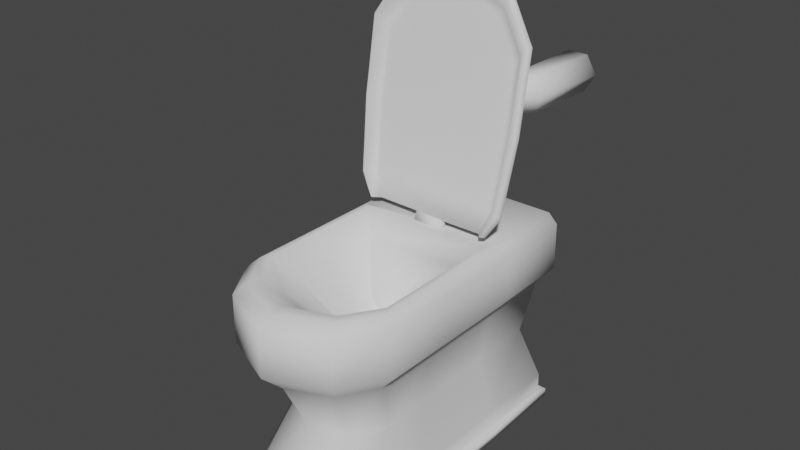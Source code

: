 # Source: Toilet.blend  (saved by Blender 3.5.10; exported with 4.5.12 LTS)
import bpy
from mathutils import Matrix  # noqa: F401  (used for matrix-valued properties, if any)

bpy.ops.wm.read_factory_settings(use_empty=True)
scene = bpy.context.scene
scene.name = 'Scene'

# ---- collections
col_collection = bpy.data.collections.new('Collection'); scene.collection.children.link(col_collection)

# ---- world
world_world = bpy.data.worlds.new('World'); scene.world = world_world
world_world.use_nodes = True; world_world.node_tree.nodes.clear()
_N = world_world.node_tree.nodes; _L = world_world.node_tree.links
n0 = _N.new('ShaderNodeOutputWorld'); n0.name = 'World Output'; n0.location = (300, 300)
n1 = _N.new('ShaderNodeBackground'); n1.name = 'Background'; n1.location = (10, 300)
n1.inputs[0].default_value = (0.05088, 0.05088, 0.05088, 1.0)
_L.new(n1.outputs[0], n0.inputs[0])
n0.is_active_output = True
world_world.color = (0.05088, 0.05088, 0.05088)
world_world.use_sun_shadow = False
world_world.sun_shadow_jitter_overblur = 0.0

# ---- meshes
me_cube = bpy.data.meshes.new('Cube')
me_cube.from_pydata([(1.299, -0.8592, 1.239), (-1.301, -0.8592, 1.239), (0.0, -1.468, 1.239), (-1.863e-09, 1.403, 2.125), (-1.301, -0.1661, 1.239), (1.299, -0.1661, 1.239), (1.053, 0.5016, 2.125), (1.053, -0.7261, 2.125), (0.0, -1.213, 2.125), (-1.053, -0.1716, 2.125), (-1.053, 0.5016, 2.125), (1.053, -0.1716, 2.125), (-1.053, -0.7261, 2.125), (0.8111, 0.3299, 1.862), (0.8111, -0.6039, 1.862), (0.0, -0.9794, 1.862), (-0.8111, -0.1767, 1.862), (-0.8111, 0.3299, 1.862), (0.8111, -0.1767, 1.862), (-0.8111, -0.6039, 1.862), (0.3672, 0.05597, 1.102), (0.3672, -0.3668, 1.102), (0.0, -0.5367, 1.102), (-0.3672, -0.1734, 1.102), (-0.3672, 0.05597, 1.102), (0.3672, -0.1734, 1.102), (-0.3672, -0.3668, 1.102), (0.1059, 0.3159, -0.01132), (0.1059, 0.194, -0.01132), (0.0, 0.145, -0.01132), (-0.1059, 0.2498, -0.01132), (-0.1059, 0.3159, -0.01132), (0.1059, 0.2498, -0.01132), (-0.1059, 0.194, -0.01132), (-1.301, 0.6997, 1.239), (1.299, 0.6997, 1.239), (-1.072, -0.8255, -0.881), (-1.0, -0.7451, 0.8855), (-1.072, 1.487, -0.881), (-1.0, 1.403, 0.8855), (1.072, 1.487, -0.881), (1.0, 1.403, 0.8855), (1.072, -0.8255, -0.881), (1.0, -0.7451, 0.8855), (0.0, -1.248, 0.8855), (0.0, -1.365, -0.881), (0.0, 1.403, 0.8855), (0.0, 1.487, -0.881), (1.0, 0.6997, 0.8855), (1.072, 0.6997, -0.881), (-1.0, 0.6997, 0.8855), (-1.072, 0.6997, -0.881), (1.0, -0.1661, 0.8855), (1.072, -0.2049, -0.881), (-1.0, -0.1661, 0.8855), (-1.072, -0.2049, -0.881), (-0.8249, -0.5594, -0.0008864), (-0.8249, -0.08179, -0.0008864), (0.8249, -0.08179, -0.0008864), (-0.8249, 0.6997, -0.0008864), (0.8249, 1.333, -0.0008864), (0.8249, 0.6997, -0.0008864), (-0.8249, 1.333, -0.0008864), (0.0, 1.333, -0.0008864), (0.8249, -0.5594, -0.0008864), (0.0, -0.9745, -0.0008864), (0.0, 1.49, -1.323), (-1.072, 1.49, -1.323), (1.072, 0.6997, -1.323), (1.072, 1.49, -1.323), (0.0, -1.362, -1.323), (1.072, -0.8225, -1.323), (-1.072, -0.202, -1.323), (-1.072, -0.8225, -1.323), (0.0, -0.202, -1.323), (1.072, -0.202, -1.323), (-1.072, 0.6997, -1.323), (0.0, 0.6997, -1.323), (-1.072, -0.202, -1.2), (-1.072, -0.8225, -1.2), (1.072, -0.202, -1.2), (-1.072, 0.6997, -1.2), (1.072, 0.6997, -1.2), (1.072, 1.49, -1.2), (0.0, 1.49, -1.2), (-1.072, 1.49, -1.2), (0.0, -1.362, -1.2), (1.072, -0.8225, -1.2), (1.299, 1.403, 1.239), (-1.301, 1.403, 1.239), (-4.075e-10, 1.403, 1.239), (0.0, 1.59, -1.323), (-1.142, 1.56, -1.323), (1.172, 0.6997, -1.323), (1.142, 1.56, -1.323), (0.0, -1.462, -1.323), (1.157, -0.875, -1.323), (-1.172, -0.202, -1.323), (-1.157, -0.875, -1.323), (1.172, -0.202, -1.323), (-1.172, 0.6997, -1.323), (-1.172, -0.202, -1.2), (-1.157, -0.875, -1.2), (1.172, -0.202, -1.2), (-1.172, 0.6997, -1.2), (1.172, 0.6997, -1.2), (1.142, 1.56, -1.2), (0.0, 1.59, -1.2), (-1.142, 1.56, -1.2), (0.0, -1.462, -1.2), (1.157, -0.875, -1.2), (0.8825, -1.24, 1.239), (0.706, -1.046, 2.125), (0.5439, -0.8675, 1.862), (0.1836, -0.4518, 1.102), (0.05296, 0.1695, -0.01132), (0.6706, -1.073, 0.8855), (0.7187, -1.171, -0.881), (0.5531, -0.8428, -0.0008864), (0.7187, -1.168, -1.2), (0.7757, -1.244, -1.323), (0.7757, -1.244, -1.2), (-0.8825, -1.24, 1.239), (-0.706, -1.046, 2.125), (-0.5439, -0.8675, 1.862), (-0.1836, -0.4518, 1.102), (-0.05296, 0.1695, -0.01132), (-0.6706, -1.073, 0.8855), (-0.7187, -1.171, -0.881), (-0.5531, -0.8428, -0.0008864), (-0.7187, -1.168, -1.2), (-0.7757, -1.244, -1.323), (-0.7757, -1.244, -1.2), (1.0, 0.5016, 0.8855), (1.072, 0.5016, -0.881), (-1.0, 0.5016, 0.8855), (-1.072, 0.5016, -0.881), (-0.8249, 0.5016, -0.0008864), (0.8249, 0.5016, -0.0008864), (1.072, 0.5016, -1.323), (-1.072, 0.5016, -1.323), (0.0, 0.5016, -1.323), (1.072, 0.5016, -1.2), (-1.072, 0.5016, -1.2), (1.299, 0.5016, 1.239), (-1.301, 0.5016, 1.239), (1.172, 0.5016, -1.323), (-1.172, 0.5016, -1.323), (1.172, 0.5016, -1.2), (-1.172, 0.5016, -1.2), (1.146, -0.7843, 2.125), (1.295, -0.8592, 1.978), (0.0, -1.327, 2.125), (0.0, -1.468, 1.978), (-1.145, -0.7843, 2.125), (-1.295, -0.8592, 1.978), (-1.295, 0.6997, 1.978), (-1.145, 0.6997, 2.125), (-1.295, 1.403, 1.978), (-1.145, 1.403, 2.125), (1.146, 1.403, 2.125), (1.295, 1.403, 1.978), (1.146, 0.6997, 2.125), (1.295, 0.6997, 1.978), (-1.145, -0.1692, 2.125), (-1.295, -0.1661, 1.978), (1.295, -0.1661, 1.978), (1.146, -0.1692, 2.125), (0.8825, -1.24, 1.978), (0.7785, -1.125, 2.125), (-0.8825, -1.24, 1.978), (-0.7785, -1.125, 2.125), (1.146, 0.5016, 2.125), (1.295, 0.5016, 1.978), (-1.295, 0.5016, 1.978), (-1.145, 0.5016, 2.125)], [], [(156, 158, 89, 34), (44, 2, 122, 127), (46, 90, 88, 41), (36, 55, 78, 79), (66, 67, 92, 91), (128, 36, 79, 130), (39, 89, 90, 46), (172, 162, 157, 175, 10, 6), (152, 169, 112, 8), (40, 49, 82, 83), (117, 45, 86, 119), (51, 38, 85, 81), (134, 53, 80, 142), (133, 48, 35, 144), (165, 174, 145, 4), (47, 40, 83, 84), (116, 111, 2, 44), (2, 111, 168, 153), (37, 1, 4, 54), (169, 150, 7, 112), (133, 138, 61, 48), (111, 0, 151, 168), (0, 5, 166, 151), (6, 10, 17, 13), (154, 171, 123, 12), (122, 2, 153, 170), (9, 12, 19, 16), (7, 11, 18, 14), (10, 9, 16, 17), (13, 17, 24, 20), (11, 6, 13, 18), (123, 8, 15, 124), (112, 7, 14, 113), (113, 14, 21, 114), (16, 19, 26, 23), (14, 18, 25, 21), (17, 16, 23, 24), (20, 24, 31, 27), (18, 13, 20, 25), (124, 15, 22, 125), (25, 20, 27, 32), (125, 22, 29, 126), (114, 21, 28, 115), (23, 26, 33, 30), (21, 25, 32, 28), (24, 23, 30, 31), (38, 47, 84, 85), (174, 156, 34, 145), (52, 5, 0, 43), (88, 35, 48, 41), (138, 58, 53, 134), (43, 0, 111, 116), (127, 122, 1, 37), (135, 145, 34, 50), (53, 42, 87, 80), (133, 144, 5, 52), (135, 54, 4, 145), (56, 57, 55, 36), (137, 59, 51, 136), (140, 72, 97, 147), (60, 61, 49, 40), (118, 65, 45, 117), (58, 64, 42, 53), (129, 56, 36, 128), (59, 62, 38, 51), (50, 39, 62, 59), (63, 60, 40, 47), (136, 51, 81, 143), (127, 37, 56, 129), (52, 43, 64, 58), (116, 44, 65, 118), (62, 63, 47, 38), (135, 137, 57, 54), (41, 48, 61, 60), (37, 54, 57, 56), (71, 75, 99, 96), (46, 41, 60, 63), (139, 68, 93, 146), (69, 66, 91, 94), (81, 85, 108, 104), (39, 46, 63, 62), (72, 73, 98, 97), (83, 82, 105, 106), (140, 141, 74, 72), (84, 83, 106, 107), (143, 81, 104, 149), (66, 69, 68, 77), (67, 66, 77, 76), (148, 146, 93, 105), (70, 71, 96, 120, 95), (68, 69, 94, 93), (160, 161, 88, 90, 3), (70, 73, 72, 74), (71, 70, 74, 75), (144, 35, 163, 173), (99, 103, 110, 96), (100, 104, 108, 92), (149, 147, 97, 101), (120, 121, 109, 95), (163, 35, 88, 161), (142, 148, 105, 82), (94, 106, 105, 93), (131, 132, 102, 98), (98, 102, 101, 97), (141, 139, 75, 74), (92, 108, 107, 91), (85, 84, 107, 108), (67, 76, 100, 92), (119, 86, 109, 121), (80, 87, 110, 103), (79, 78, 101, 102), (73, 70, 95, 131, 98), (130, 79, 102, 132), (87, 119, 121, 110), (96, 110, 121, 120), (43, 116, 118, 64), (64, 118, 117, 42), (22, 114, 115, 29), (15, 113, 114, 22), (8, 112, 113, 15), (1, 122, 170, 155), (171, 152, 8, 123), (42, 117, 119, 87), (86, 130, 132, 109), (95, 109, 132, 131), (44, 127, 129, 65), (65, 129, 128, 45), (26, 125, 126, 33), (19, 124, 125, 26), (12, 123, 124, 19), (4, 1, 155, 165), (164, 154, 12, 9), (45, 128, 130, 86), (91, 107, 106, 94), (77, 68, 139, 141), (80, 103, 148, 142), (104, 100, 147, 149), (103, 99, 146, 148), (78, 143, 149, 101), (76, 77, 141, 140), (75, 139, 146, 99), (50, 59, 137, 135), (55, 136, 143, 78), (76, 140, 147, 100), (57, 137, 136, 55), (61, 138, 134, 49), (158, 159, 3, 90, 89), (52, 58, 138, 133), (167, 172, 6, 11), (49, 134, 142, 82), (10, 175, 164, 9), (5, 144, 173, 166), (169, 152, 153, 168), (167, 150, 151, 166), (171, 154, 155, 170), (157, 159, 158, 156), (160, 162, 163, 161), (154, 164, 165, 155), (173, 163, 162, 172), (175, 157, 156, 174), (150, 169, 168, 151), (152, 171, 170, 153), (166, 173, 172, 167), (164, 175, 174, 165), (150, 167, 11, 7), (34, 89, 39, 50), (160, 3, 159, 157, 162), (115, 28, 32, 27, 31, 30, 33, 126, 29)])
me_cube.polygons.foreach_set('use_smooth', [True] * 168)
_uv = me_cube.uv_layers.new(name='UVMap')
_uv.uv.foreach_set('vector', [0.625, 0.2171, 0.625, 0.25, 0.625, 0.25, 0.625, 0.207, 0.6107, 0.875, 0.625, 0.875, 0.625, 0.9375, 0.6107, 0.9375, 0.6107, 0.375, 0.625, 0.375, 0.625, 0.5, 0.6107, 0.5, 0.3893, 0.0, 0.3893, 0.09416, 0.3893, 0.09416, 0.3893, 0.0, 0.25, 0.5, 0.125, 0.5, 0.125, 0.5, 0.25, 0.5, 0.3893, 0.9375, 0.3893, 1.0, 0.3893, 1.0, 0.3893, 0.9375, 0.6107, 0.25, 0.625, 0.25, 0.625, 0.375, 0.6107, 0.375, 0.625, 0.5694, 0.625, 0.5133, 0.625, 0.2367, 0.7661, 0.3913, 0.875, 0.5617, 0.625, 0.5617, 0.625, 0.875, 0.625, 0.8125, 0.625, 0.8125, 0.625, 0.875, 0.3893, 0.5, 0.3893, 0.5308, 0.3893, 0.5308, 0.3893, 0.5, 0.3893, 0.8125, 0.3893, 0.875, 0.3893, 0.875, 0.3893, 0.8125, 0.3893, 0.2192, 0.3893, 0.25, 0.3893, 0.25, 0.3893, 0.2192, 0.3893, 0.5794, 0.3893, 0.6558, 0.3893, 0.6558, 0.3893, 0.5794, 0.6107, 0.5794, 0.6107, 0.5308, 0.625, 0.544, 0.625, 0.5874, 0.625, 0.09416, 0.625, 0.1694, 0.625, 0.1632, 0.625, 0.09416, 0.3893, 0.375, 0.3893, 0.5, 0.3893, 0.5, 0.3893, 0.375, 0.6107, 0.8125, 0.625, 0.8125, 0.625, 0.875, 0.6107, 0.875, 0.625, 0.875, 0.625, 0.8125, 0.625, 0.8125, 0.625, 0.875, 0.6107, 0.0, 0.625, 0.0, 0.625, 0.09416, 0.6107, 0.09416, 0.625, 0.8125, 0.625, 0.75, 0.625, 0.75, 0.625, 0.8125, 0.6107, 0.5794, 0.5, 0.5794, 0.5, 0.5308, 0.6107, 0.5308, 0.625, 0.8125, 0.625, 0.75, 0.625, 0.75, 0.625, 0.8125, 0.625, 0.75, 0.625, 0.6558, 0.625, 0.6558, 0.625, 0.75, 0.625, 0.5617, 0.875, 0.5617, 0.875, 0.5617, 0.625, 0.5617, 0.625, 1.0, 0.625, 0.9375, 0.625, 0.9375, 0.625, 1.0, 0.625, 0.9375, 0.625, 0.875, 0.625, 0.875, 0.625, 0.9375, 0.625, 0.09416, 0.625, 0.0, 0.625, 0.0, 0.625, 0.09416, 0.625, 0.75, 0.625, 0.6558, 0.625, 0.6558, 0.625, 0.75, 0.625, 0.1883, 0.625, 0.09416, 0.625, 0.09416, 0.625, 0.1883, 0.625, 0.5617, 0.875, 0.5617, 0.875, 0.5617, 0.625, 0.5617, 0.625, 0.6558, 0.625, 0.5617, 0.625, 0.5617, 0.625, 0.6558, 0.625, 0.9375, 0.625, 0.875, 0.625, 0.875, 0.625, 0.9375, 0.625, 0.8125, 0.625, 0.75, 0.625, 0.75, 0.625, 0.8125, 0.625, 0.8125, 0.625, 0.75, 0.625, 0.75, 0.625, 0.8125, 0.625, 0.09416, 0.625, 0.0, 0.625, 0.0, 0.625, 0.09416, 0.625, 0.75, 0.625, 0.6558, 0.625, 0.6558, 0.625, 0.75, 0.625, 0.1883, 0.625, 0.09416, 0.625, 0.09416, 0.625, 0.1883, 0.625, 0.5617, 0.875, 0.5617, 0.875, 0.5617, 0.625, 0.5617, 0.625, 0.6558, 0.625, 0.5617, 0.625, 0.5617, 0.625, 0.6558, 0.625, 0.9375, 0.625, 0.875, 0.625, 0.875, 0.625, 0.9375, 0.625, 0.6558, 0.625, 0.5617, 0.625, 0.5617, 0.625, 0.6558, 0.625, 0.9375, 0.625, 0.875, 0.625, 0.875, 0.625, 0.9375, 0.625, 0.8125, 0.625, 0.75, 0.625, 0.75, 0.625, 0.8125, 0.625, 0.09416, 0.625, 0.0, 0.625, 0.0, 0.625, 0.09416, 0.625, 0.75, 0.625, 0.6558, 0.625, 0.6558, 0.625, 0.75, 0.625, 0.1883, 0.625, 0.09416, 0.625, 0.09416, 0.625, 0.1883, 0.3893, 0.25, 0.3893, 0.375, 0.3893, 0.375, 0.3893, 0.25, 0.625, 0.1694, 0.625, 0.2171, 0.625, 0.207, 0.625, 0.1632, 0.6107, 0.6558, 0.625, 0.6558, 0.625, 0.75, 0.6107, 0.75, 0.625, 0.5, 0.625, 0.544, 0.6107, 0.5308, 0.6107, 0.5, 0.5, 0.5794, 0.5, 0.6558, 0.3893, 0.6558, 0.3893, 0.5794, 0.6107, 0.75, 0.625, 0.75, 0.625, 0.8125, 0.6107, 0.8125, 0.6107, 0.9375, 0.625, 0.9375, 0.625, 1.0, 0.6107, 1.0, 0.6107, 0.1706, 0.2428, 0.03657, 0.0, 0.0, 0.6107, 0.2192, 0.3893, 0.6558, 0.3893, 0.75, 0.3893, 0.75, 0.3893, 0.6558, 0.6107, 0.5794, 0.625, 0.5874, 0.625, 0.6558, 0.6107, 0.6558, 0.6107, 0.1706, 0.6107, 0.09416, 0.625, 0.09416, 0.2428, 0.03657, 0.5, 0.0, 0.5, 0.09416, 0.3893, 0.09416, 0.3893, 0.0, 0.5, 0.1706, 0.5, 0.2192, 0.3893, 0.2192, 0.3893, 0.1706, 0.125, 0.5794, 0.125, 0.6558, 0.125, 0.6558, 0.125, 0.5794, 0.5, 0.5, 0.5, 0.5308, 0.3893, 0.5308, 0.3893, 0.5, 0.5, 0.8125, 0.5, 0.875, 0.3893, 0.875, 0.3893, 0.8125, 0.5, 0.6558, 0.5, 0.75, 0.3893, 0.75, 0.3893, 0.6558, 0.5, 0.9375, 0.5, 1.0, 0.3893, 1.0, 0.3893, 0.9375, 0.5, 0.2192, 0.5, 0.25, 0.3893, 0.25, 0.3893, 0.2192, 0.6107, 0.2192, 0.6107, 0.25, 0.5, 0.25, 0.5, 0.2192, 0.5, 0.375, 0.5, 0.5, 0.3893, 0.5, 0.3893, 0.375, 0.3893, 0.1706, 0.3893, 0.2192, 0.3893, 0.2192, 0.3893, 0.1706, 0.6107, 0.9375, 0.6107, 1.0, 0.5, 1.0, 0.5, 0.9375, 0.6107, 0.6558, 0.6107, 0.75, 0.5, 0.75, 0.5, 0.6558, 0.6107, 0.8125, 0.6107, 0.875, 0.5, 0.875, 0.5, 0.8125, 0.5, 0.25, 0.5, 0.375, 0.3893, 0.375, 0.3893, 0.25, 0.6107, 0.1706, 0.5, 0.1706, 0.5, 0.09416, 0.6107, 0.09416, 0.6107, 0.5, 0.6107, 0.5308, 0.5, 0.5308, 0.5, 0.5, 0.6107, 0.0, 0.6107, 0.09416, 0.5, 0.09416, 0.5, 0.0, 0.375, 0.75, 0.375, 0.6558, 0.375, 0.6558, 0.375, 0.75, 0.6107, 0.375, 0.6107, 0.5, 0.5, 0.5, 0.5, 0.375, 0.375, 0.5794, 0.375, 0.5308, 0.375, 0.5308, 0.375, 0.5794, 0.375, 0.5, 0.25, 0.5, 0.25, 0.5, 0.375, 0.5, 0.3893, 0.2192, 0.3893, 0.25, 0.3893, 0.25, 0.3893, 0.2192, 0.6107, 0.25, 0.6107, 0.375, 0.5, 0.375, 0.5, 0.25, 0.125, 0.6558, 0.125, 0.75, 0.125, 0.75, 0.125, 0.6558, 0.3893, 0.5, 0.3893, 0.5308, 0.3893, 0.5308, 0.3893, 0.5, 0.125, 0.5794, 0.25, 0.5794, 0.25, 0.6558, 0.125, 0.6558, 0.3893, 0.375, 0.3893, 0.5, 0.3893, 0.5, 0.3893, 0.375, 0.3893, 0.1706, 0.3893, 0.2192, 0.3893, 0.2192, 0.3893, 0.1706, 0.25, 0.5, 0.375, 0.5, 0.375, 0.5308, 0.25, 0.5308, 0.125, 0.5, 0.25, 0.5, 0.25, 0.5308, 0.125, 0.5308, 0.3893, 0.5794, 0.375, 0.5794, 0.375, 0.5308, 0.3893, 0.5308, 0.25, 0.75, 0.375, 0.75, 0.375, 0.75, 0.3125, 0.75, 0.25, 0.75, 0.375, 0.5308, 0.375, 0.5, 0.375, 0.5, 0.375, 0.5308, 0.625, 0.4846, 0.625, 0.5, 0.625, 0.5, 0.625, 0.375, 0.625, 0.375, 0.25, 0.75, 0.125, 0.75, 0.125, 0.6558, 0.25, 0.6558, 0.375, 0.75, 0.25, 0.75, 0.25, 0.6558, 0.375, 0.6558, 0.625, 0.5874, 0.625, 0.544, 0.625, 0.533, 0.625, 0.5807, 0.375, 0.6558, 0.3893, 0.6558, 0.3893, 0.75, 0.375, 0.75, 0.375, 0.2192, 0.3893, 0.2192, 0.3893, 0.25, 0.375, 0.25, 0.3893, 0.1706, 0.375, 0.1706, 0.375, 0.09416, 0.3893, 0.09416, 0.375, 0.8125, 0.3893, 0.8125, 0.3893, 0.875, 0.375, 0.875, 0.625, 0.533, 0.625, 0.544, 0.625, 0.5, 0.625, 0.5, 0.3893, 0.5794, 0.3893, 0.5794, 0.3893, 0.5308, 0.3893, 0.5308, 0.375, 0.5, 0.3893, 0.5, 0.3893, 0.5308, 0.375, 0.5308, 0.375, 0.9375, 0.3893, 0.9375, 0.3893, 1.0, 0.375, 1.0, 0.375, 0.0, 0.3893, 0.0, 0.3893, 0.09416, 0.375, 0.09416, 0.25, 0.5794, 0.375, 0.5794, 0.375, 0.6558, 0.25, 0.6558, 0.375, 0.25, 0.3893, 0.25, 0.3893, 0.375, 0.375, 0.375, 0.3893, 0.25, 0.3893, 0.375, 0.3893, 0.375, 0.3893, 0.25, 0.125, 0.5, 0.125, 0.5308, 0.125, 0.5308, 0.125, 0.5, 0.3893, 0.8125, 0.3893, 0.875, 0.3893, 0.875, 0.3893, 0.8125, 0.3893, 0.6558, 0.3893, 0.75, 0.3893, 0.75, 0.3893, 0.6558, 0.3893, 0.0, 0.3893, 0.09416, 0.3893, 0.09416, 0.3893, 0.0, 0.125, 0.75, 0.25, 0.75, 0.25, 0.75, 0.1875, 0.75, 0.125, 0.75, 0.3893, 0.9375, 0.3893, 1.0, 0.3893, 1.0, 0.3893, 0.9375, 0.3893, 0.75, 0.3893, 0.8125, 0.3893, 0.8125, 0.3893, 0.75, 0.375, 0.75, 0.3893, 0.75, 0.3893, 0.8125, 0.375, 0.8125, 0.6107, 0.75, 0.6107, 0.8125, 0.5, 0.8125, 0.5, 0.75, 0.5, 0.75, 0.5, 0.8125, 0.3893, 0.8125, 0.3893, 0.75, 0.625, 0.875, 0.625, 0.8125, 0.625, 0.8125, 0.625, 0.875, 0.625, 0.875, 0.625, 0.8125, 0.625, 0.8125, 0.625, 0.875, 0.625, 0.875, 0.625, 0.8125, 0.625, 0.8125, 0.625, 0.875, 0.625, 1.0, 0.625, 0.9375, 0.625, 0.9375, 0.625, 1.0, 0.625, 0.9375, 0.625, 0.875, 0.625, 0.875, 0.625, 0.9375, 0.3893, 0.75, 0.3893, 0.8125, 0.3893, 0.8125, 0.3893, 0.75, 0.3893, 0.875, 0.3893, 0.9375, 0.3893, 0.9375, 0.3893, 0.875, 0.375, 0.875, 0.3893, 0.875, 0.3893, 0.9375, 0.375, 0.9375, 0.6107, 0.875, 0.6107, 0.9375, 0.5, 0.9375, 0.5, 0.875, 0.5, 0.875, 0.5, 0.9375, 0.3893, 0.9375, 0.3893, 0.875, 0.625, 1.0, 0.625, 0.9375, 0.625, 0.9375, 0.625, 1.0, 0.625, 1.0, 0.625, 0.9375, 0.625, 0.9375, 0.625, 1.0, 0.625, 1.0, 0.625, 0.9375, 0.625, 0.9375, 0.625, 1.0, 0.625, 0.09416, 0.625, 0.0, 0.625, 0.0, 0.625, 0.09416, 0.625, 0.09416, 0.625, 0.0, 0.625, 0.0, 0.625, 0.09416, 0.3893, 0.875, 0.3893, 0.9375, 0.3893, 0.9375, 0.3893, 0.875, 0.375, 0.375, 0.3893, 0.375, 0.3893, 0.5, 0.375, 0.5, 0.25, 0.5308, 0.375, 0.5308, 0.375, 0.5794, 0.25, 0.5794, 0.3893, 0.6558, 0.3893, 0.6558, 0.3893, 0.5794, 0.3893, 0.5794, 0.3893, 0.2192, 0.375, 0.2192, 0.375, 0.1706, 0.3893, 0.1706, 0.3893, 0.6558, 0.375, 0.6558, 0.375, 0.5794, 0.3893, 0.5794, 0.3893, 0.09416, 0.3893, 0.1706, 0.3893, 0.1706, 0.3893, 0.09416, 0.125, 0.5308, 0.25, 0.5308, 0.25, 0.5794, 0.125, 0.5794, 0.375, 0.6558, 0.375, 0.5794, 0.375, 0.5794, 0.375, 0.6558, 0.6107, 0.2192, 0.5, 0.2192, 0.5, 0.1706, 0.6107, 0.1706, 0.3893, 0.09416, 0.3893, 0.1706, 0.3893, 0.1706, 0.3893, 0.09416, 0.125, 0.5308, 0.125, 0.5794, 0.125, 0.5794, 0.125, 0.5308, 0.5, 0.09416, 0.5, 0.1706, 0.3893, 0.1706, 0.3893, 0.09416, 0.5, 0.5308, 0.5, 0.5794, 0.3893, 0.5794, 0.3893, 0.5308, 0.625, 0.25, 0.625, 0.2654, 0.625, 0.375, 0.625, 0.375, 0.625, 0.25, 0.6107, 0.6558, 0.5, 0.6558, 0.5, 0.5794, 0.6107, 0.5794, 0.625, 0.6558, 0.625, 0.5694, 0.625, 0.5617, 0.625, 0.6558, 0.3893, 0.5308, 0.3893, 0.5794, 0.3893, 0.5794, 0.3893, 0.5308, 0.875, 0.5617, 0.7661, 0.3913, 0.625, 0.09416, 0.625, 0.09416, 0.625, 0.6558, 0.625, 0.5874, 0.625, 0.5807, 0.625, 0.6558, 0.625, 0.8125, 0.625, 0.875, 0.625, 0.875, 0.625, 0.8125, 0.625, 0.6558, 0.625, 0.75, 0.625, 0.75, 0.625, 0.6558, 0.625, 0.9375, 0.625, 1.0, 0.625, 1.0, 0.625, 0.9375, 0.625, 0.2205, 0.625, 0.25, 0.625, 0.25, 0.625, 0.2171, 0.625, 0.4846, 0.6391, 0.5308, 0.625, 0.533, 0.625, 0.5, 0.625, 0.0, 0.625, 0.09416, 0.625, 0.09416, 0.625, 0.0, 0.625, 0.5807, 0.625, 0.533, 0.625, 0.5133, 0.625, 0.5694, 0.7661, 0.3913, 0.625, 0.2367, 0.625, 0.2171, 0.625, 0.1694, 0.625, 0.75, 0.625, 0.8125, 0.625, 0.8125, 0.625, 0.75, 0.625, 0.875, 0.625, 0.9375, 0.625, 0.9375, 0.625, 0.875, 0.625, 0.6558, 0.625, 0.5807, 0.625, 0.5694, 0.625, 0.6558, 0.625, 0.09416, 0.7661, 0.3913, 0.625, 0.1694, 0.625, 0.09416, 0.625, 0.75, 0.625, 0.6558, 0.625, 0.6558, 0.625, 0.75, 0.625, 0.207, 0.625, 0.25, 0.6107, 0.25, 0.6107, 0.2192, 0.625, 0.4846, 0.625, 0.375, 0.625, 0.25, 0.625, 0.2367, 0.6391, 0.5308, 0.625, 0.8125, 0.625, 0.75, 0.625, 0.6558, 0.625, 0.5617, 0.875, 0.5617, 0.625, 0.09416, 0.625, 0.0, 0.625, 0.9375, 0.625, 0.875])
me_cube.update()
me_cube_004 = bpy.data.meshes.new('Cube.004')
me_cube_004.from_pydata([(0.9835, 0.8491, 0.1022), (1.053, -0.3786, 0.1022), (-4.092e-05, -0.8659, 0.1022), (-1.053, 0.1759, 0.1022), (-0.9836, 0.8491, 0.1022), (1.053, 0.1759, 0.1022), (-1.053, -0.3786, 0.1022), (0.706, -0.6981, 0.1022), (-0.7061, -0.6981, 0.1022), (1.166, -0.445, 0.09732), (1.325, -0.5252, -0.05744), (-4.092e-05, -1.001, 0.09702), (-4.092e-05, -1.157, -0.06023), (-1.165, -0.445, 0.09733), (-1.325, -0.5251, -0.05743), (-1.036, 1.047, -0.06843), (-0.901, 1.047, 0.09963), (0.9012, 1.058, 0.09963), (1.036, 1.058, -0.06847), (-1.165, 0.1796, 0.09812), (-1.33, 0.1836, -0.05957), (1.33, 0.1836, -0.05961), (1.166, 0.1796, 0.09811), (0.8999, -0.9222, -0.05901), (0.7881, -0.7969, 0.09738), (-0.8999, -0.9222, -0.059), (-0.7882, -0.7969, 0.09738), (1.092, 0.8616, 0.09551), (1.244, 0.8638, -0.06212), (-1.244, 0.8637, -0.06209), (-1.092, 0.8616, 0.09552), (0.9835, 0.8491, 0.002184), (1.053, -0.3786, 0.002184), (-4.092e-05, -0.8659, 0.002184), (-1.053, 0.1759, 0.002184), (-0.9836, 0.8491, 0.002184), (1.053, 0.1759, 0.002184), (-1.053, -0.3786, 0.002184), (0.706, -0.6981, 0.002184), (-0.7061, -0.6981, 0.002184), (1.126, -0.4284, 0.007046), (1.264, -0.4981, -0.1323), (-4.093e-05, -0.957, 0.007344), (-4.093e-05, -1.085, -0.1295), (-1.126, -0.4284, 0.007035), (-1.265, -0.4981, -0.1323), (-0.9752, 1.047, -0.1213), (-0.8784, 1.047, 0.004736), (0.8786, 1.058, 0.004743), (0.9751, 1.058, -0.1213), (-1.126, 0.1772, 0.006249), (-1.26, 0.1794, -0.1302), (1.259, 0.1794, -0.1301), (1.126, 0.1772, 0.006262), (0.8651, -0.8619, -0.1308), (0.7688, -0.7587, 0.006992), (-0.8652, -0.8619, -0.1308), (-0.7689, -0.7587, 0.00699), (1.049, 0.8366, 0.008861), (1.175, 0.8345, -0.1276), (-1.175, 0.8345, -0.1277), (-1.049, 0.8366, 0.008845), (-0.2252, 1.047, 0.09963), (0.2254, 1.058, 0.09963), (-0.2195, 1.047, 0.004736), (0.2197, 1.058, 0.004743), (-0.2483, 1.133, 0.1032), (0.2363, 1.145, 0.1032), (-0.2422, 1.133, 0.001153), (0.2302, 1.145, 0.001161)], [], [(27, 17, 16, 30, 4, 0), (11, 24, 7, 2), (24, 9, 1, 7), (13, 26, 8, 6), (26, 11, 2, 8), (19, 13, 6, 3), (22, 27, 0, 5), (4, 30, 19, 3), (24, 11, 12, 23), (22, 9, 10, 21), (26, 13, 14, 25), (13, 19, 20, 14), (28, 18, 17, 27), (30, 16, 15, 29), (9, 24, 23, 10), (11, 26, 25, 12), (21, 28, 27, 22), (19, 30, 29, 20), (9, 22, 5, 1), (7, 1, 5, 0, 4, 3, 6, 8, 2), (58, 31, 35, 61, 47, 48), (42, 33, 38, 55), (55, 38, 32, 40), (44, 37, 39, 57), (57, 39, 33, 42), (50, 34, 37, 44), (53, 36, 31, 58), (35, 34, 50, 61), (55, 54, 43, 42), (53, 52, 41, 40), (57, 56, 45, 44), (44, 45, 51, 50), (59, 58, 48, 49), (61, 60, 46, 47), (40, 41, 54, 55), (42, 43, 56, 57), (52, 53, 58, 59), (50, 51, 60, 61), (40, 32, 36, 53), (38, 33, 39, 37, 34, 35, 31, 36, 32), (23, 12, 43, 54), (21, 10, 41, 52), (25, 14, 45, 56), (15, 16, 47, 46), (17, 18, 49, 48), (14, 20, 51, 45), (18, 28, 59, 49), (29, 15, 46, 60), (10, 23, 54, 41), (12, 25, 56, 43), (28, 21, 52, 59), (20, 29, 60, 51), (48, 47, 64, 65), (64, 62, 66, 68), (47, 16, 62, 64), (16, 17, 63, 62), (17, 48, 65, 63), (66, 67, 69, 68), (62, 63, 67, 66), (63, 65, 69, 67), (65, 64, 68, 69)])
me_cube_004.polygons.foreach_set('use_smooth', [True] * 61)
_uv = me_cube_004.uv_layers.new(name='UVMap')
_uv.uv.foreach_set('vector', [0.625, 0.5694, 0.625, 0.5133, 0.625, 0.2367, 0.7661, 0.3913, 0.875, 0.5617, 0.625, 0.5617, 0.625, 0.875, 0.625, 0.8125, 0.625, 0.8125, 0.625, 0.875, 0.625, 0.8125, 0.625, 0.75, 0.625, 0.75, 0.625, 0.8125, 0.625, 1.0, 0.625, 0.9375, 0.625, 0.9375, 0.625, 1.0, 0.625, 0.9375, 0.625, 0.875, 0.625, 0.875, 0.625, 0.9375, 0.625, 0.09416, 0.625, 0.0, 0.625, 0.0, 0.625, 0.09416, 0.625, 0.6558, 0.625, 0.5694, 0.625, 0.5617, 0.625, 0.6558, 0.875, 0.5617, 0.7661, 0.3913, 0.625, 0.09416, 0.625, 0.09416, 0.625, 0.8125, 0.625, 0.875, 0.625, 0.875, 0.625, 0.8125, 0.625, 0.6558, 0.625, 0.75, 0.625, 0.75, 0.625, 0.6558, 0.625, 0.9375, 0.625, 1.0, 0.625, 1.0, 0.625, 0.9375, 0.625, 0.0, 0.625, 0.09416, 0.625, 0.09416, 0.625, 0.0, 0.625, 0.5807, 0.625, 0.533, 0.625, 0.5133, 0.625, 0.5694, 0.7661, 0.3913, 0.625, 0.2367, 0.625, 0.2171, 0.625, 0.1694, 0.625, 0.75, 0.625, 0.8125, 0.625, 0.8125, 0.625, 0.75, 0.625, 0.875, 0.625, 0.9375, 0.625, 0.9375, 0.625, 0.875, 0.625, 0.6558, 0.625, 0.5807, 0.625, 0.5694, 0.625, 0.6558, 0.625, 0.09416, 0.7661, 0.3913, 0.625, 0.1694, 0.625, 0.09416, 0.625, 0.75, 0.625, 0.6558, 0.625, 0.6558, 0.625, 0.75, 0.625, 0.8125, 0.625, 0.75, 0.625, 0.6558, 0.625, 0.5617, 0.875, 0.5617, 0.625, 0.09416, 0.625, 0.0, 0.625, 0.9375, 0.625, 0.875, 0.625, 0.5694, 0.625, 0.5617, 0.875, 0.5617, 0.7661, 0.3913, 0.625, 0.2367, 0.625, 0.5133, 0.625, 0.875, 0.625, 0.875, 0.625, 0.8125, 0.625, 0.8125, 0.625, 0.8125, 0.625, 0.8125, 0.625, 0.75, 0.625, 0.75, 0.625, 1.0, 0.625, 1.0, 0.625, 0.9375, 0.625, 0.9375, 0.625, 0.9375, 0.625, 0.9375, 0.625, 0.875, 0.625, 0.875, 0.625, 0.09416, 0.625, 0.09416, 0.625, 0.0, 0.625, 0.0, 0.625, 0.6558, 0.625, 0.6558, 0.625, 0.5617, 0.625, 0.5694, 0.875, 0.5617, 0.625, 0.09416, 0.625, 0.09416, 0.7661, 0.3913, 0.625, 0.8125, 0.625, 0.8125, 0.625, 0.875, 0.625, 0.875, 0.625, 0.6558, 0.625, 0.6558, 0.625, 0.75, 0.625, 0.75, 0.625, 0.9375, 0.625, 0.9375, 0.625, 1.0, 0.625, 1.0, 0.625, 0.0, 0.625, 0.0, 0.625, 0.09416, 0.625, 0.09416, 0.625, 0.5807, 0.625, 0.5694, 0.625, 0.5133, 0.625, 0.533, 0.7661, 0.3913, 0.625, 0.1694, 0.625, 0.2171, 0.625, 0.2367, 0.625, 0.75, 0.625, 0.75, 0.625, 0.8125, 0.625, 0.8125, 0.625, 0.875, 0.625, 0.875, 0.625, 0.9375, 0.625, 0.9375, 0.625, 0.6558, 0.625, 0.6558, 0.625, 0.5694, 0.625, 0.5807, 0.625, 0.09416, 0.625, 0.09416, 0.625, 0.1694, 0.7661, 0.3913, 0.625, 0.75, 0.625, 0.75, 0.625, 0.6558, 0.625, 0.6558, 0.625, 0.8125, 0.625, 0.875, 0.625, 0.9375, 0.625, 0.0, 0.625, 0.09416, 0.875, 0.5617, 0.625, 0.5617, 0.625, 0.6558, 0.625, 0.75, 0.625, 0.8125, 0.625, 0.875, 0.625, 0.875, 0.625, 0.8125, 0.625, 0.6558, 0.625, 0.75, 0.625, 0.75, 0.625, 0.6558, 0.625, 0.9375, 0.625, 1.0, 0.625, 1.0, 0.625, 0.9375, 0.625, 0.2171, 0.625, 0.2367, 0.625, 0.2367, 0.625, 0.2171, 0.625, 0.5133, 0.625, 0.533, 0.625, 0.533, 0.625, 0.5133, 0.625, 0.0, 0.625, 0.09416, 0.625, 0.09416, 0.625, 0.0, 0.625, 0.533, 0.625, 0.5807, 0.625, 0.5807, 0.625, 0.533, 0.625, 0.1694, 0.625, 0.2171, 0.625, 0.2171, 0.625, 0.1694, 0.625, 0.75, 0.625, 0.8125, 0.625, 0.8125, 0.625, 0.75, 0.625, 0.875, 0.625, 0.9375, 0.625, 0.9375, 0.625, 0.875, 0.625, 0.5807, 0.625, 0.6558, 0.625, 0.6558, 0.625, 0.5807, 0.625, 0.09416, 0.625, 0.1694, 0.625, 0.1694, 0.625, 0.09416, 0.625, 0.5133, 0.625, 0.2367, 0.625, 0.2367, 0.625, 0.5133, 0.625, 0.2367, 0.625, 0.2367, 0.625, 0.2367, 0.625, 0.2367, 0.625, 0.2367, 0.625, 0.2367, 0.625, 0.2367, 0.625, 0.2367, 0.625, 0.2367, 0.625, 0.5133, 0.625, 0.5133, 0.625, 0.2367, 0.625, 0.5133, 0.625, 0.5133, 0.625, 0.5133, 0.625, 0.5133, 0.625, 0.2367, 0.625, 0.5133, 0.625, 0.5133, 0.625, 0.2367, 0.625, 0.2367, 0.625, 0.5133, 0.625, 0.5133, 0.625, 0.2367, 0.625, 0.5133, 0.625, 0.5133, 0.625, 0.5133, 0.625, 0.5133, 0.625, 0.5133, 0.625, 0.2367, 0.625, 0.2367, 0.625, 0.5133])
me_cube_004.update()
me_cylinder_003 = bpy.data.meshes.new('Cylinder.003')
me_cylinder_003.from_pydata([(2.98e-07, 1.125, -0.2136), (2.17e-07, 1.125, 0.9628), (0.974, 0.5623, -0.2136), (0.974, 0.5623, 0.9628), (0.974, -0.5623, -0.2136), (0.974, -0.5623, 0.9628), (2.98e-07, -1.125, -0.2136), (2.17e-07, -1.125, 0.9628), (-0.974, -0.5623, -0.2136), (-0.974, -0.5623, 0.9628), (-0.974, 0.5623, -0.2136), (-0.974, 0.5623, 0.9628), (-6.489e-07, 0.8579, -0.2136), (0.7429, 0.4289, -0.2136), (0.7429, -0.4289, -0.2136), (-6.489e-07, -0.8579, -0.2136), (-0.7429, -0.4289, -0.2136), (-0.7429, 0.4289, -0.2136), (-6.253e-07, 0.8579, -3.233), (0.7429, 0.4289, -3.233), (0.7429, -0.4289, -3.233), (-6.253e-07, -0.8579, -3.233), (-0.7429, -0.4289, -3.233), (-0.7429, 0.4289, -3.233), (9.953e-07, 0.5607, -3.579), (0.4856, 0.2804, -3.579), (0.4856, -0.2804, -3.579), (9.953e-07, -0.5607, -3.579), (-0.4856, -0.2804, -3.579), (-0.4856, 0.2804, -3.579), (-1.849, 2.209, 2.881), (-1.849, 1.107, 4.789), (-1.849, -1.097, 4.789), (-1.849, -2.198, 2.881), (-1.849, -1.097, 0.9721), (-1.849, 1.107, 0.9721), (-2.803, 2.209, 3.136), (-1.849, 1.107, 4.789), (-1.849, -1.097, 4.789), (-2.803, -2.198, 3.136), (-3.757, -1.097, 1.483), (-3.757, 1.107, 1.483), (-3.501, 2.209, 3.835), (-1.849, 1.107, 4.789), (-1.849, -1.097, 4.789), (-3.501, -2.198, 3.835), (-5.154, -1.097, 2.881), (-5.154, 1.107, 2.881), (-3.757, 2.209, 4.789), (-1.849, 1.107, 4.789), (-1.849, -1.097, 4.789), (-3.757, -2.198, 4.789), (-5.666, -1.097, 4.789), (-5.666, 1.107, 4.789), (-1.849, 1.107, 7.496), (-3.757, 2.209, 7.496), (-1.849, -1.097, 7.496), (-3.757, -2.198, 7.496), (-5.666, -1.097, 7.496), (-5.666, 1.107, 7.496), (-1.849, 1.255, 8.047), (-3.757, 2.209, 7.496), (-1.849, -0.6536, 9.149), (-3.757, -1.608, 9.7), (-5.666, -0.6536, 9.149), (-5.666, 1.255, 8.047), (-1.849, 1.658, 8.45), (-3.757, 2.209, 7.496), (-1.849, 0.5563, 10.36), (-3.757, 0.005377, 11.31), (-5.666, 0.5563, 10.36), (-5.666, 1.658, 8.45), (-1.849, 8.746, 8.598), (-3.757, 8.746, 7.496), (-1.849, 8.746, 10.8), (-3.757, 8.746, 11.9), (-5.666, 8.746, 10.8), (-5.666, 8.746, 8.598), (8.866, 2.209, 2.881), (8.866, 1.107, 4.789), (8.866, -1.097, 4.789), (8.866, -2.198, 2.881), (8.866, -1.097, 0.9721), (8.866, 1.107, 0.9721), (10.36, 2.466, 2.881), (10.36, 1.236, 5.012), (10.36, -1.225, 5.012), (10.36, -2.455, 2.881), (10.36, -1.225, 0.7496), (10.36, 1.236, 0.7496), (8.912, 2.466, 2.881), (8.912, 1.236, 5.012), (8.912, -1.225, 5.012), (8.912, -2.455, 2.881), (8.912, -1.225, 0.7496), (8.912, 1.236, 0.7496)], [], [(0, 1, 3, 2), (2, 3, 5, 4), (4, 5, 7, 6), (6, 7, 9, 8), (3, 1, 11, 9, 7, 5), (8, 9, 11, 10), (10, 11, 1, 0), (6, 8, 16, 15), (2, 4, 14, 13), (8, 10, 17, 16), (0, 2, 13, 12), (4, 6, 15, 14), (10, 0, 12, 17), (14, 15, 21, 20), (19, 20, 26, 25), (12, 13, 19, 18), (17, 12, 18, 23), (15, 16, 22, 21), (13, 14, 20, 19), (16, 17, 23, 22), (29, 24, 25, 26, 27, 28), (22, 23, 29, 28), (20, 21, 27, 26), (18, 19, 25, 24), (23, 18, 24, 29), (21, 22, 28, 27), (78, 30, 31, 79), (79, 31, 32, 80), (80, 32, 33, 81), (81, 33, 34, 82), (32, 31, 37, 38), (82, 34, 35, 83), (83, 35, 30, 78), (83, 78, 79, 80, 81, 82), (37, 36, 42, 43), (35, 34, 40, 41), (31, 30, 36, 37), (33, 32, 38, 39), (30, 35, 41, 36), (34, 33, 39, 40), (47, 46, 52, 53), (36, 41, 47, 42), (40, 39, 45, 46), (38, 37, 43, 44), (41, 40, 46, 47), (39, 38, 44, 45), (48, 53, 59, 55), (45, 44, 50, 51), (43, 42, 48, 49), (42, 47, 53, 48), (46, 45, 51, 52), (44, 43, 49, 50), (59, 58, 64, 65), (52, 51, 57, 58), (50, 49, 54, 56), (53, 52, 58, 59), (51, 50, 56, 57), (49, 48, 55, 54), (61, 65, 71, 67), (57, 56, 62, 63), (54, 55, 61, 60), (55, 59, 65, 61), (58, 57, 63, 64), (56, 54, 60, 62), (71, 70, 76, 77), (64, 63, 69, 70), (62, 60, 66, 68), (65, 64, 70, 71), (63, 62, 68, 69), (60, 61, 67, 66), (72, 73, 77, 76, 75, 74), (69, 68, 74, 75), (66, 67, 73, 72), (67, 71, 77, 73), (70, 69, 75, 76), (68, 66, 72, 74), (89, 95, 90, 84), (88, 94, 95, 89), (87, 93, 94, 88), (86, 92, 93, 87), (85, 91, 92, 86), (84, 90, 91, 85), (84, 85, 86, 87, 88, 89), (95, 94, 93, 92, 91, 90)])
me_cylinder_003.polygons.foreach_set('use_smooth', [True] * 84)
_uv = me_cylinder_003.uv_layers.new(name='UVMap')
_uv.uv.foreach_set('vector', [1.0, 0.5, 1.0, 1.0, 0.8333, 1.0, 0.8333, 0.5, 0.8333, 0.5, 0.8333, 1.0, 0.6667, 1.0, 0.6667, 0.5, 0.6667, 0.5, 0.6667, 1.0, 0.5, 1.0, 0.5, 0.5, 0.5, 0.5, 0.5, 1.0, 0.3333, 1.0, 0.3333, 0.5, 0.4578, 0.37, 0.25, 0.49, 0.04215, 0.37, 0.04215, 0.13, 0.25, 0.01, 0.4578, 0.13, 0.3333, 0.5, 0.3333, 1.0, 0.1667, 1.0, 0.1667, 0.5, 0.1667, 0.5, 0.1667, 1.0, -8.941e-08, 1.0, -8.941e-08, 0.5, 0.5, 0.5, 0.3333, 0.5, 0.3333, 0.5, 0.5, 0.5, 0.8333, 0.5, 0.6667, 0.5, 0.6667, 0.5, 0.8333, 0.5, 0.3333, 0.5, 0.1667, 0.5, 0.1667, 0.5, 0.3333, 0.5, 1.0, 0.5, 0.8333, 0.5, 0.8333, 0.5, 1.0, 0.5, 0.6667, 0.5, 0.5, 0.5, 0.5, 0.5, 0.6667, 0.5, 0.1667, 0.5, -8.941e-08, 0.5, -8.941e-08, 0.5, 0.1667, 0.5, 0.6667, 0.5, 0.5, 0.5, 0.5, 0.5, 0.6667, 0.5, 0.8333, 0.5, 0.6667, 0.5, 0.6667, 0.5, 0.8333, 0.5, 1.0, 0.5, 0.8333, 0.5, 0.8333, 0.5, 1.0, 0.5, 0.1667, 0.5, -8.941e-08, 0.5, -8.941e-08, 0.5, 0.1667, 0.5, 0.5, 0.5, 0.3333, 0.5, 0.3333, 0.5, 0.5, 0.5, 0.8333, 0.5, 0.6667, 0.5, 0.6667, 0.5, 0.8333, 0.5, 0.3333, 0.5, 0.1667, 0.5, 0.1667, 0.5, 0.3333, 0.5, 0.1667, 0.5, 1.0, 0.5, 0.8333, 0.5, 0.6667, 0.5, 0.5, 0.5, 0.3333, 0.5, 0.3333, 0.5, 0.1667, 0.5, 0.1667, 0.5, 0.3333, 0.5, 0.6667, 0.5, 0.5, 0.5, 0.5, 0.5, 0.6667, 0.5, 1.0, 0.5, 0.8333, 0.5, 0.8333, 0.5, 1.0, 0.5, 0.1667, 0.5, -8.941e-08, 0.5, -8.941e-08, 0.5, 0.1667, 0.5, 0.5, 0.5, 0.3333, 0.5, 0.3333, 0.5, 0.5, 0.5, 1.0, 0.5538, 1.0, 1.0, 0.8333, 1.0, 0.8333, 0.5538, 0.8333, 0.5538, 0.8333, 1.0, 0.6667, 1.0, 0.6667, 0.5538, 0.6667, 0.5538, 0.6667, 1.0, 0.5, 1.0, 0.5, 0.5538, 0.5, 0.5538, 0.5, 1.0, 0.3333, 1.0, 0.3333, 0.5538, 0.6667, 1.0, 0.8333, 1.0, 0.8333, 1.0, 0.6667, 1.0, 0.3333, 0.5538, 0.3333, 1.0, 0.1667, 1.0, 0.1667, 0.5538, 0.1667, 0.5538, 0.1667, 1.0, -8.941e-08, 1.0, -8.941e-08, 0.5538, 0.1667, 0.5538, 1.0, 0.5538, 0.8333, 0.5538, 0.6667, 0.5538, 0.5, 0.5538, 0.3333, 0.5538, 0.8333, 1.0, 1.0, 1.0, 1.0, 1.0, 0.8333, 1.0, 0.1667, 1.0, 0.3333, 1.0, 0.3333, 1.0, 0.1667, 1.0, 0.8333, 1.0, 1.0, 1.0, 1.0, 1.0, 0.8333, 1.0, 0.5, 1.0, 0.6667, 1.0, 0.6667, 1.0, 0.5, 1.0, -8.941e-08, 1.0, 0.1667, 1.0, 0.1667, 1.0, -8.941e-08, 1.0, 0.3333, 1.0, 0.5, 1.0, 0.5, 1.0, 0.3333, 1.0, 0.1667, 1.0, 0.3333, 1.0, 0.3333, 1.0, 0.1667, 1.0, -8.941e-08, 1.0, 0.1667, 1.0, 0.1667, 1.0, -8.941e-08, 1.0, 0.3333, 1.0, 0.5, 1.0, 0.5, 1.0, 0.3333, 1.0, 0.6667, 1.0, 0.8333, 1.0, 0.8333, 1.0, 0.6667, 1.0, 0.1667, 1.0, 0.3333, 1.0, 0.3333, 1.0, 0.1667, 1.0, 0.5, 1.0, 0.6667, 1.0, 0.6667, 1.0, 0.5, 1.0, -8.941e-08, 1.0, 0.1667, 1.0, 0.1667, 1.0, -8.941e-08, 1.0, 0.5, 1.0, 0.6667, 1.0, 0.6667, 1.0, 0.5, 1.0, 0.8333, 1.0, 1.0, 1.0, 1.0, 1.0, 0.8333, 1.0, -8.941e-08, 1.0, 0.1667, 1.0, 0.1667, 1.0, -8.941e-08, 1.0, 0.3333, 1.0, 0.5, 1.0, 0.5, 1.0, 0.3333, 1.0, 0.6667, 1.0, 0.8333, 1.0, 0.8333, 1.0, 0.6667, 1.0, 0.1667, 1.0, 0.3333, 1.0, 0.3333, 1.0, 0.1667, 1.0, 0.3333, 1.0, 0.5, 1.0, 0.5, 1.0, 0.3333, 1.0, 0.6667, 1.0, 0.8333, 1.0, 0.8333, 1.0, 0.6667, 1.0, 0.1667, 1.0, 0.3333, 1.0, 0.3333, 1.0, 0.1667, 1.0, 0.5, 1.0, 0.6667, 1.0, 0.6667, 1.0, 0.5, 1.0, 0.8333, 1.0, 1.0, 1.0, 1.0, 1.0, 0.8333, 1.0, -8.941e-08, 1.0, 0.1667, 1.0, 0.1667, 1.0, -8.941e-08, 1.0, 0.5, 1.0, 0.6667, 1.0, 0.6667, 1.0, 0.5, 1.0, 0.8333, 1.0, 1.0, 1.0, 1.0, 1.0, 0.8333, 1.0, -8.941e-08, 1.0, 0.1667, 1.0, 0.1667, 1.0, -8.941e-08, 1.0, 0.3333, 1.0, 0.5, 1.0, 0.5, 1.0, 0.3333, 1.0, 0.6667, 1.0, 0.8333, 1.0, 0.8333, 1.0, 0.6667, 1.0, 0.1667, 1.0, 0.3333, 1.0, 0.3333, 1.0, 0.1667, 1.0, 0.3333, 1.0, 0.5, 1.0, 0.5, 1.0, 0.3333, 1.0, 0.6667, 1.0, 0.8333, 1.0, 0.8333, 1.0, 0.6667, 1.0, 0.1667, 1.0, 0.3333, 1.0, 0.3333, 1.0, 0.1667, 1.0, 0.5, 1.0, 0.6667, 1.0, 0.6667, 1.0, 0.5, 1.0, 0.8333, 1.0, 1.0, 1.0, 1.0, 1.0, 0.8333, 1.0, 0.4578, 0.37, 0.25, 0.49, 0.04215, 0.37, 0.04215, 0.13, 0.25, 0.01, 0.4578, 0.13, 0.5, 1.0, 0.6667, 1.0, 0.6667, 1.0, 0.5, 1.0, 0.8333, 1.0, 1.0, 1.0, 1.0, 1.0, 0.8333, 1.0, -8.941e-08, 1.0, 0.1667, 1.0, 0.1667, 1.0, -8.941e-08, 1.0, 0.3333, 1.0, 0.5, 1.0, 0.5, 1.0, 0.3333, 1.0, 0.6667, 1.0, 0.8333, 1.0, 0.8333, 1.0, 0.6667, 1.0, 0.1667, 0.5, 0.1667, 0.5538, -8.941e-08, 0.5538, -8.941e-08, 0.5, 0.3333, 0.5, 0.3333, 0.5538, 0.1667, 0.5538, 0.1667, 0.5, 0.5, 0.5, 0.5, 0.5538, 0.3333, 0.5538, 0.3333, 0.5, 0.6667, 0.5, 0.6667, 0.5538, 0.5, 0.5538, 0.5, 0.5, 0.8333, 0.5, 0.8333, 0.5538, 0.6667, 0.5538, 0.6667, 0.5, 1.0, 0.5, 1.0, 0.5538, 0.8333, 0.5538, 0.8333, 0.5, -8.941e-08, 0.5, 0.8333, 0.5, 0.6667, 0.5, 0.5, 0.5, 0.3333, 0.5, 0.1667, 0.5, 0.1667, 0.5538, 0.3333, 0.5538, 0.5, 0.5538, 0.6667, 0.5538, 0.8333, 0.5538, 1.0, 0.5538])
me_cylinder_003.update()

# ---- objects
ob_toilet = bpy.data.objects.new('Toilet', me_cube)
ob_cover = bpy.data.objects.new('Cover', me_cube_004)
ob_pipe = bpy.data.objects.new('Pipe', me_cylinder_003)

# ---- transforms, parenting, visibility, modifiers, constraints
ob_toilet.location = (-0.03725, 0.2676, 0.8767)
ob_toilet.scale = (0.7001, 1.186, 0.7001)
ob_cover.location = (-0.03385, 1.143, 3.718)
ob_cover.rotation_euler = (-1.745, -0.0, 0.0)
ob_cover.scale = (0.713, 1.208, 0.713)
ob_pipe.location = (-0.3015, 1.53, 3.384)
ob_pipe.rotation_euler = (-0.0, 1.571, 0.0)
ob_pipe.scale = (0.1012, 0.1012, 0.1012)

# ---- collection membership
col_collection.objects.link(ob_toilet)
col_collection.objects.link(ob_cover)
col_collection.objects.link(ob_pipe)

# ---- scene / render settings (as saved in the file)
scene.frame_start = 1; scene.frame_end = 250; scene.frame_set(52)
scene.render.engine = 'BLENDER_EEVEE_NEXT'
scene.cycles.sampling_pattern = 'TABULATED_SOBOL'
scene.view_settings.view_transform = 'Filmic'
bpy.context.view_layer.update()

# ---- added for rendering (the .blend has no active camera and no usable light): camera, sun
cam_auto = bpy.data.cameras.new('AutoCamera')
cam_auto.lens = 50.0
cam_auto.sensor_width = 36.0
cam_auto.clip_end = 1000.0
ob_auto_camera = bpy.data.objects.new('AutoCamera', cam_auto)
scene.collection.objects.link(ob_auto_camera)
ob_auto_camera.location = (6.19603, -7.00573, 7.51427)
ob_auto_camera.rotation_euler = (1.09748, -7.21219e-08, 0.694738)
scene.camera = ob_auto_camera
light_auto_sun = bpy.data.lights.new('AutoSun', 'SUN')
light_auto_sun.energy = 3.0
light_auto_sun.angle = 0.0523599
ob_auto_sun = bpy.data.objects.new('AutoSun', light_auto_sun)
scene.collection.objects.link(ob_auto_sun)
ob_auto_sun.rotation_euler = (0.872665, 0.174533, 0.523599)
bpy.context.view_layer.update()
